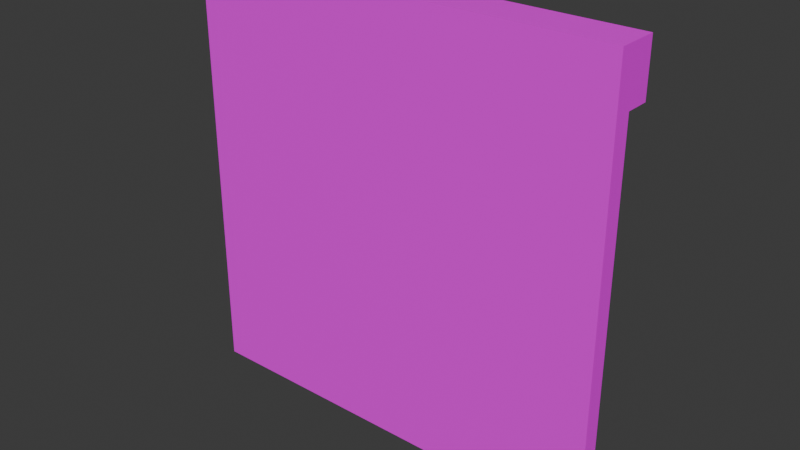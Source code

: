 # Source: wall_top.blend  (saved by Blender 4.5.90; exported with 4.5.12 LTS)
import bpy
from mathutils import Matrix  # noqa: F401  (used for matrix-valued properties, if any)

bpy.ops.wm.read_factory_settings(use_empty=True)
scene = bpy.context.scene
scene.name = 'Scene'

# ---- collections
col_collection = bpy.data.collections.new('Collection'); scene.collection.children.link(col_collection)

# ---- images (referenced by path relative to the original .blend; pixels are not part of the script)
import os
ASSET_DIR = os.environ.get("B2B_ASSET_DIR", "")  # directory of the original .blend (textures are referenced by path, not embedded)
HERE = os.path.dirname(os.path.abspath(__file__))  # packed textures are extracted next to this script under _unpacked/

def load_image(name, relpath, width, height, colorspace="sRGB"):
    """Load a texture the original file referenced (path relative to the .blend, or extracted next to this script)."""
    p = next((c for c in (os.path.join(HERE, relpath), os.path.join(ASSET_DIR, relpath)) if relpath and os.path.exists(c)), "")
    if p:
        img = bpy.data.images.load(p, check_existing=True)
        img.name = name
    else:  # same state as the original file: an image datablock whose file is absent (Cycles renders it pink)
        img = bpy.data.images.new(name, width, height)
        img.source = "FILE"
        img.filepath = "//" + (relpath or name)
    img.colorspace_settings.name = colorspace
    return img
img_material_base_color = load_image('Material Base Color', 'wall_top.png', 1024, 1024, 'sRGB')

# ---- materials (node trees are filled in below, after node groups)
mat_material = bpy.data.materials.new('Material')
mat_material.alpha_threshold = 0.0
mat_material.roughness = 0.5
mat_material.line_color = (0.0, 0.0, 0.0, 1.0)

# ---- material node trees
mat_material.use_nodes = True; mat_material.node_tree.nodes.clear()
_N = mat_material.node_tree.nodes; _L = mat_material.node_tree.links
n0 = _N.new('ShaderNodeOutputMaterial'); n0.name = 'Material Output'; n0.location = (200, 100)
n1 = _N.new('ShaderNodeBsdfPrincipled'); n1.name = 'Principled BSDF'; n1.location = (-200, 100)
n1.inputs[3].default_value = 1.45
n2 = _N.new('ShaderNodeTexImage'); n2.name = 'Image Texture'; n2.location = (-490, 75)
n2.image = img_material_base_color
_L.new(n1.outputs[0], n0.inputs[0])
_L.new(n2.outputs[0], n1.inputs[0])
n0.is_active_output = True

# ---- world
world_world = bpy.data.worlds.new('World'); scene.world = world_world
world_world.use_nodes = True; world_world.node_tree.nodes.clear()
_N = world_world.node_tree.nodes; _L = world_world.node_tree.links
n0 = _N.new('ShaderNodeOutputWorld'); n0.name = 'World Output'; n0.location = (200, 100)
n1 = _N.new('ShaderNodeBackground'); n1.name = 'Background'; n1.location = (-200, 100)
n1.inputs[0].default_value = (0.05088, 0.05088, 0.05088, 1.0)
_L.new(n1.outputs[0], n0.inputs[0])
n0.is_active_output = True
world_world.color = (0.05088, 0.05088, 0.05088)
world_world.sun_shadow_jitter_overblur = 0.0

# ---- meshes
me_cube = bpy.data.meshes.new('Cube')
me_cube.from_pydata([(1.0, 1.0, 2.197), (1.0, 1.0, 0.1969), (1.0, -1.0, 2.197), (1.0, -1.0, 0.1969), (-1.0, 1.0, 2.197), (-1.0, 1.0, 0.1969), (-1.0, -1.0, 2.197), (-1.0, -1.0, 0.1969), (1.0, 1.0, 1.953), (-1.0, -1.0, 1.953), (1.0, -1.0, 1.953), (-1.0, 1.0, 1.953), (-1.0, 1.0, 2.197), (1.0, 1.0, 2.197), (1.0, 1.0, 1.953), (-1.0, 1.0, 1.953), (-1.0, 3.785, 2.197), (1.0, 3.785, 2.197), (1.0, 3.785, 1.953), (-1.0, 3.785, 1.953)], [], [(0, 4, 6, 2), (10, 2, 6, 9), (9, 6, 4, 11), (5, 1, 3, 7), (8, 0, 2, 10), (0, 8, 14, 13), (5, 11, 8, 1), (1, 8, 10, 3), (7, 9, 11, 5), (3, 10, 9, 7), (14, 15, 19, 18), (4, 0, 13, 12), (11, 4, 12, 15), (8, 11, 15, 14), (19, 16, 17, 18), (13, 14, 18, 17), (15, 12, 16, 19), (12, 13, 17, 16)])
_uv = me_cube.uv_layers.new(name='UVMap')
_uv.uv.foreach_set('vector', [0.2948, 0.4105, 0.2948, 0.7052, -5.36e-10, 0.7052, 2.172e-08, 0.4105, 0.5895, 0.3307, 0.5895, 0.2948, 0.8843, 0.2948, 0.8843, 0.3307, 0.0, 0.7412, 0.0, 0.7052, 0.2948, 0.7052, 0.2948, 0.7412, 0.8843, 3.162e-08, 0.8843, 0.2948, 0.5895, 0.2948, 0.5895, 9.37e-09, 0.2948, 0.7412, 0.2948, 0.7052, 0.5895, 0.7052, 0.5895, 0.7412, 0.9202, 0.2948, 0.9202, 0.2948, 0.9202, 0.2948, 0.9202, 0.2948, 0.8484, 1.0, 0.5895, 1.0, 0.5895, 0.7052, 0.8484, 0.7052, 0.2948, 1.0, 0.2948, 0.7412, 0.5895, 0.7412, 0.5895, 1.0, 0.0, 1.0, 0.0, 0.7412, 0.2948, 0.7412, 0.2948, 1.0, 0.5895, 0.5895, 0.5895, 0.3307, 0.8843, 0.3307, 0.8843, 0.5895, 0.0, 0.0, 0.2948, 0.0, 0.2948, 0.4105, 0.0, 0.4105, 0.9202, 0.2948, 0.9202, 0.2948, 0.9202, 0.2948, 0.9202, 0.2948, 0.9202, 0.2948, 0.9202, 0.2948, 0.9202, 0.2948, 0.9202, 0.2948, 0.9202, 0.2948, 0.9202, 0.2948, 0.9202, 0.2948, 0.9202, 0.2948, 0.9561, 0.2948, 0.9202, 0.2948, 0.9202, -9.587e-09, 0.9561, -6.875e-09, 0.8843, 0.4105, 0.9202, 0.4105, 0.9202, 0.8209, 0.8843, 0.8209, 0.9202, 0.4105, 0.8843, 0.4105, 0.8843, -3.515e-09, 0.9202, -8.025e-10, 0.2948, 0.0, 0.5895, 0.0, 0.5895, 0.4105, 0.2948, 0.4105])
me_cube.materials.append(mat_material)
me_cube.use_mirror_vertex_groups = False
me_cube.update()

# ---- objects
ob_cube = bpy.data.objects.new('Cube', me_cube)

# ---- transforms, parenting, visibility, modifiers, constraints
ob_cube.location = (0.0, 0.0, 0.0)
ob_cube.scale = (2.5, 0.1, 2.5)
ob_cube.lock_rotations_4d = False
ob_cube.empty_display_type = 'ARROWS'
ob_cube.lineart.crease_threshold = 0.0

# ---- collection membership
col_collection.objects.link(ob_cube)

# ---- scene / render settings (as saved in the file)
scene.frame_start = 1; scene.frame_end = 250; scene.frame_set(1)
scene.render.engine = 'BLENDER_EEVEE_NEXT'
bpy.context.view_layer.update()

# ---- added for rendering (the .blend has no active camera and no usable light): camera, sun
cam_auto = bpy.data.cameras.new('AutoCamera')
cam_auto.lens = 50.0
cam_auto.sensor_width = 36.0
cam_auto.clip_end = 1000.0
ob_auto_camera = bpy.data.objects.new('AutoCamera', cam_auto)
scene.collection.objects.link(ob_auto_camera)
ob_auto_camera.location = (6.55729, -7.72949, 8.23809)
ob_auto_camera.rotation_euler = (1.09748, -7.21219e-08, 0.694738)
scene.camera = ob_auto_camera
light_auto_sun = bpy.data.lights.new('AutoSun', 'SUN')
light_auto_sun.energy = 3.0
light_auto_sun.angle = 0.0523599
ob_auto_sun = bpy.data.objects.new('AutoSun', light_auto_sun)
scene.collection.objects.link(ob_auto_sun)
ob_auto_sun.rotation_euler = (0.872665, 0.174533, 0.523599)
bpy.context.view_layer.update()
